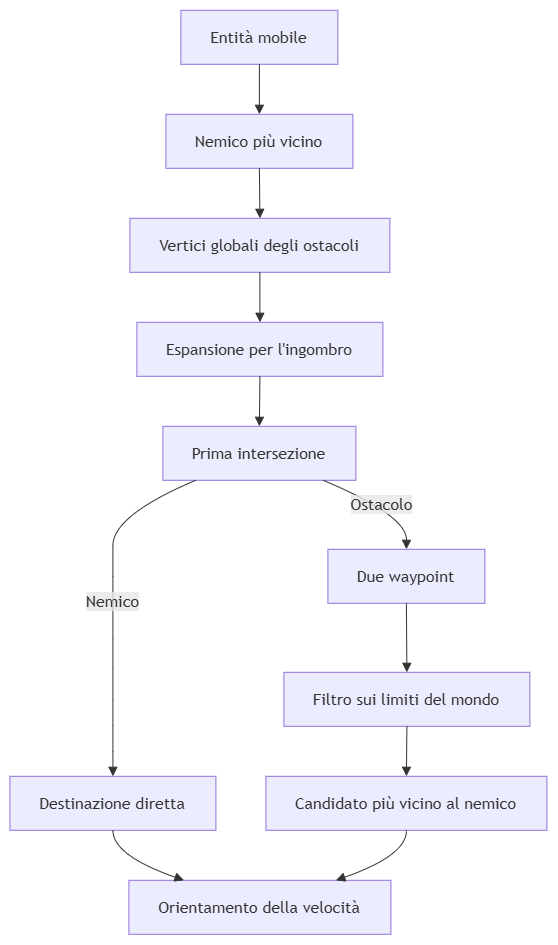

The diagram above was exported from draw.io. Its source (the exported page's mxGraphModel, read from the mxfile embedded in the PNG):
<mxGraphModel dx="2113" dy="1006" grid="1" gridSize="10" guides="1" tooltips="1" connect="1" arrows="1" fold="1" page="1" pageScale="1" pageWidth="827" pageHeight="1169" math="0" shadow="0">
  <root>
    <mxCell id="0" />
    <mxCell id="1" parent="0" />
    <UserObject label="" mermaidData="{&#10;  &quot;data&quot;: &quot;flowchart TD\n        Hunter[\&quot;Entità mobile\&quot;] --&gt; Enemy[\&quot;Nemico più vicino\&quot;]\n        Enemy --&gt; Geometry[\&quot;Vertici globali degli ostacoli\&quot;]\n        Geometry --&gt; Inflation[\&quot;Espansione per l'ingombro\&quot;]\n        Inflation --&gt; Intersection[\&quot;Prima intersezione\&quot;]\n        Intersection --&gt;|Nemico| Direct[\&quot;Destinazione diretta\&quot;]\n        Intersection --&gt;|Ostacolo| Waypoints[\&quot;Due waypoint\&quot;]\n        Waypoints --&gt; Bounds[\&quot;Filtro sui limiti del mondo\&quot;]\n        Bounds --&gt; Choice[\&quot;Candidato più vicino al nemico\&quot;]\n        Direct --&gt; Steering[\&quot;Orientamento della velocità\&quot;]\n        Choice --&gt; Steering&quot;,&#10;  &quot;config&quot;: null&#10;}" id="8l_z-xefYtdzE21CzG5y-57">
      <mxCell connectable="0" parent="1" style="group;transparentBounds=1;editIcon=1;lockedGroup=0;groupPadding=10;" vertex="1">
        <mxGeometry as="geometry" />
      </mxCell>
    </UserObject>
    <UserObject label="Entità mobile" mermaidId="n:Hunter" mermaidBaseStyle="html=1;whiteSpace=wrap;strokeWidth=1;fillColor=light-dark(#ECECFF,#1f2020);strokeColor=light-dark(#9370DB,#cccccc);fontColor=light-dark(#333333,#cccccc);fontFamily=Trebuchet MS,Verdana,Arial,sans-serif;fontSize=16;" mermaidBaseValue="Entità mobile" id="8l_z-xefYtdzE21CzG5y-58">
      <mxCell parent="8l_z-xefYtdzE21CzG5y-57" style="html=1;whiteSpace=wrap;strokeWidth=1;fillColor=light-dark(#ECECFF,#1f2020);strokeColor=light-dark(#9370DB,#cccccc);fontColor=light-dark(#333333,#cccccc);fontFamily=Trebuchet MS,Verdana,Arial,sans-serif;fontSize=16;" vertex="1">
        <mxGeometry height="54" width="157" x="201" y="30" as="geometry" />
      </mxCell>
    </UserObject>
    <UserObject label="Nemico più vicino" mermaidId="n:Enemy" mermaidBaseStyle="html=1;whiteSpace=wrap;strokeWidth=1;fillColor=light-dark(#ECECFF,#1f2020);strokeColor=light-dark(#9370DB,#cccccc);fontColor=light-dark(#333333,#cccccc);fontFamily=Trebuchet MS,Verdana,Arial,sans-serif;fontSize=16;" mermaidBaseValue="Nemico più vicino" id="8l_z-xefYtdzE21CzG5y-59">
      <mxCell parent="8l_z-xefYtdzE21CzG5y-57" style="html=1;whiteSpace=wrap;strokeWidth=1;fillColor=light-dark(#ECECFF,#1f2020);strokeColor=light-dark(#9370DB,#cccccc);fontColor=light-dark(#333333,#cccccc);fontFamily=Trebuchet MS,Verdana,Arial,sans-serif;fontSize=16;" vertex="1">
        <mxGeometry height="54" width="187" x="186" y="134" as="geometry" />
      </mxCell>
    </UserObject>
    <UserObject label="Vertici globali degli ostacoli" mermaidId="n:Geometry" mermaidBaseStyle="html=1;whiteSpace=wrap;strokeWidth=1;fillColor=light-dark(#ECECFF,#1f2020);strokeColor=light-dark(#9370DB,#cccccc);fontColor=light-dark(#333333,#cccccc);fontFamily=Trebuchet MS,Verdana,Arial,sans-serif;fontSize=16;" mermaidBaseValue="Vertici globali degli ostacoli" id="8l_z-xefYtdzE21CzG5y-60">
      <mxCell parent="8l_z-xefYtdzE21CzG5y-57" style="html=1;whiteSpace=wrap;strokeWidth=1;fillColor=light-dark(#ECECFF,#1f2020);strokeColor=light-dark(#9370DB,#cccccc);fontColor=light-dark(#333333,#cccccc);fontFamily=Trebuchet MS,Verdana,Arial,sans-serif;fontSize=16;" vertex="1">
        <mxGeometry height="54" width="260" x="150" y="238" as="geometry" />
      </mxCell>
    </UserObject>
    <UserObject label="Espansione per l'ingombro" mermaidId="n:Inflation" mermaidBaseStyle="html=1;whiteSpace=wrap;strokeWidth=1;fillColor=light-dark(#ECECFF,#1f2020);strokeColor=light-dark(#9370DB,#cccccc);fontColor=light-dark(#333333,#cccccc);fontFamily=Trebuchet MS,Verdana,Arial,sans-serif;fontSize=16;" mermaidBaseValue="Espansione per l'ingombro" id="8l_z-xefYtdzE21CzG5y-61">
      <mxCell parent="8l_z-xefYtdzE21CzG5y-57" style="html=1;whiteSpace=wrap;strokeWidth=1;fillColor=light-dark(#ECECFF,#1f2020);strokeColor=light-dark(#9370DB,#cccccc);fontColor=light-dark(#333333,#cccccc);fontFamily=Trebuchet MS,Verdana,Arial,sans-serif;fontSize=16;" vertex="1">
        <mxGeometry height="54" width="246" x="157" y="342" as="geometry" />
      </mxCell>
    </UserObject>
    <UserObject label="Prima intersezione" mermaidId="n:Intersection" mermaidBaseStyle="html=1;whiteSpace=wrap;strokeWidth=1;fillColor=light-dark(#ECECFF,#1f2020);strokeColor=light-dark(#9370DB,#cccccc);fontColor=light-dark(#333333,#cccccc);fontFamily=Trebuchet MS,Verdana,Arial,sans-serif;fontSize=16;" mermaidBaseValue="Prima intersezione" id="8l_z-xefYtdzE21CzG5y-62">
      <mxCell parent="8l_z-xefYtdzE21CzG5y-57" style="html=1;whiteSpace=wrap;strokeWidth=1;fillColor=light-dark(#ECECFF,#1f2020);strokeColor=light-dark(#9370DB,#cccccc);fontColor=light-dark(#333333,#cccccc);fontFamily=Trebuchet MS,Verdana,Arial,sans-serif;fontSize=16;" vertex="1">
        <mxGeometry height="54" width="193" x="183" y="446" as="geometry" />
      </mxCell>
    </UserObject>
    <UserObject label="Destinazione diretta" mermaidId="n:Direct" mermaidBaseStyle="html=1;whiteSpace=wrap;strokeWidth=1;fillColor=light-dark(#ECECFF,#1f2020);strokeColor=light-dark(#9370DB,#cccccc);fontColor=light-dark(#333333,#cccccc);fontFamily=Trebuchet MS,Verdana,Arial,sans-serif;fontSize=16;" mermaidBaseValue="Destinazione diretta" id="8l_z-xefYtdzE21CzG5y-63">
      <mxCell parent="8l_z-xefYtdzE21CzG5y-57" style="html=1;whiteSpace=wrap;strokeWidth=1;fillColor=light-dark(#ECECFF,#1f2020);strokeColor=light-dark(#9370DB,#cccccc);fontColor=light-dark(#333333,#cccccc);fontFamily=Trebuchet MS,Verdana,Arial,sans-serif;fontSize=16;" vertex="1">
        <mxGeometry height="54" width="206" x="30" y="796" as="geometry" />
      </mxCell>
    </UserObject>
    <UserObject label="Due waypoint" mermaidId="n:Waypoints" mermaidBaseStyle="html=1;whiteSpace=wrap;strokeWidth=1;fillColor=light-dark(#ECECFF,#1f2020);strokeColor=light-dark(#9370DB,#cccccc);fontColor=light-dark(#333333,#cccccc);fontFamily=Trebuchet MS,Verdana,Arial,sans-serif;fontSize=16;" mermaidBaseValue="Due waypoint" id="8l_z-xefYtdzE21CzG5y-64">
      <mxCell parent="8l_z-xefYtdzE21CzG5y-57" style="html=1;whiteSpace=wrap;strokeWidth=1;fillColor=light-dark(#ECECFF,#1f2020);strokeColor=light-dark(#9370DB,#cccccc);fontColor=light-dark(#333333,#cccccc);fontFamily=Trebuchet MS,Verdana,Arial,sans-serif;fontSize=16;" vertex="1">
        <mxGeometry height="54" width="157" x="348" y="569" as="geometry" />
      </mxCell>
    </UserObject>
    <UserObject label="Filtro sui limiti del mondo" mermaidId="n:Bounds" mermaidBaseStyle="html=1;whiteSpace=wrap;strokeWidth=1;fillColor=light-dark(#ECECFF,#1f2020);strokeColor=light-dark(#9370DB,#cccccc);fontColor=light-dark(#333333,#cccccc);fontFamily=Trebuchet MS,Verdana,Arial,sans-serif;fontSize=16;" mermaidBaseValue="Filtro sui limiti del mondo" id="8l_z-xefYtdzE21CzG5y-65">
      <mxCell parent="8l_z-xefYtdzE21CzG5y-57" style="html=1;whiteSpace=wrap;strokeWidth=1;fillColor=light-dark(#ECECFF,#1f2020);strokeColor=light-dark(#9370DB,#cccccc);fontColor=light-dark(#333333,#cccccc);fontFamily=Trebuchet MS,Verdana,Arial,sans-serif;fontSize=16;" vertex="1">
        <mxGeometry height="54" width="246" x="304" y="692" as="geometry" />
      </mxCell>
    </UserObject>
    <UserObject label="Candidato più vicino al nemico" mermaidId="n:Choice" mermaidBaseStyle="html=1;whiteSpace=wrap;strokeWidth=1;fillColor=light-dark(#ECECFF,#1f2020);strokeColor=light-dark(#9370DB,#cccccc);fontColor=light-dark(#333333,#cccccc);fontFamily=Trebuchet MS,Verdana,Arial,sans-serif;fontSize=16;" mermaidBaseValue="Candidato più vicino al nemico" id="8l_z-xefYtdzE21CzG5y-66">
      <mxCell parent="8l_z-xefYtdzE21CzG5y-57" style="html=1;whiteSpace=wrap;strokeWidth=1;fillColor=light-dark(#ECECFF,#1f2020);strokeColor=light-dark(#9370DB,#cccccc);fontColor=light-dark(#333333,#cccccc);fontFamily=Trebuchet MS,Verdana,Arial,sans-serif;fontSize=16;" vertex="1">
        <mxGeometry height="54" width="281" x="286" y="796" as="geometry" />
      </mxCell>
    </UserObject>
    <UserObject label="Orientamento della velocità" mermaidId="n:Steering" mermaidBaseStyle="html=1;whiteSpace=wrap;strokeWidth=1;fillColor=light-dark(#ECECFF,#1f2020);strokeColor=light-dark(#9370DB,#cccccc);fontColor=light-dark(#333333,#cccccc);fontFamily=Trebuchet MS,Verdana,Arial,sans-serif;fontSize=16;" mermaidBaseValue="Orientamento della velocità" id="8l_z-xefYtdzE21CzG5y-67">
      <mxCell parent="8l_z-xefYtdzE21CzG5y-57" style="html=1;whiteSpace=wrap;strokeWidth=1;fillColor=light-dark(#ECECFF,#1f2020);strokeColor=light-dark(#9370DB,#cccccc);fontColor=light-dark(#333333,#cccccc);fontFamily=Trebuchet MS,Verdana,Arial,sans-serif;fontSize=16;" vertex="1">
        <mxGeometry height="54" width="262" x="149" y="900" as="geometry" />
      </mxCell>
    </UserObject>
    <UserObject label="" mermaidId="e:Hunter-&gt;Enemy#0" mermaidBaseStyle="curved=1;startArrow=none;endArrow=block;endSize=7;strokeColor=light-dark(#333333,#cccccc);exitX=0.5;exitY=1;entryX=0.5;entryY=0;" mermaidBaseValue="" id="8l_z-xefYtdzE21CzG5y-68">
      <mxCell edge="1" parent="8l_z-xefYtdzE21CzG5y-57" source="8l_z-xefYtdzE21CzG5y-58" style="curved=1;startArrow=none;endArrow=block;endSize=7;strokeColor=light-dark(#333333,#cccccc);exitX=0.5;exitY=1;entryX=0.5;entryY=0;rounded=0;" target="8l_z-xefYtdzE21CzG5y-59">
        <mxGeometry relative="1" as="geometry">
          <Array as="points" />
        </mxGeometry>
      </mxCell>
    </UserObject>
    <UserObject label="" mermaidId="e:Enemy-&gt;Geometry#0" mermaidBaseStyle="curved=1;startArrow=none;endArrow=block;endSize=7;strokeColor=light-dark(#333333,#cccccc);exitX=0.5;exitY=1;entryX=0.5;entryY=0;" mermaidBaseValue="" id="8l_z-xefYtdzE21CzG5y-69">
      <mxCell edge="1" parent="8l_z-xefYtdzE21CzG5y-57" source="8l_z-xefYtdzE21CzG5y-59" style="curved=1;startArrow=none;endArrow=block;endSize=7;strokeColor=light-dark(#333333,#cccccc);exitX=0.5;exitY=1;entryX=0.5;entryY=0;rounded=0;" target="8l_z-xefYtdzE21CzG5y-60">
        <mxGeometry relative="1" as="geometry">
          <Array as="points" />
        </mxGeometry>
      </mxCell>
    </UserObject>
    <UserObject label="" mermaidId="e:Geometry-&gt;Inflation#0" mermaidBaseStyle="curved=1;startArrow=none;endArrow=block;endSize=7;strokeColor=light-dark(#333333,#cccccc);exitX=0.5;exitY=1;entryX=0.5;entryY=0;" mermaidBaseValue="" id="8l_z-xefYtdzE21CzG5y-70">
      <mxCell edge="1" parent="8l_z-xefYtdzE21CzG5y-57" source="8l_z-xefYtdzE21CzG5y-60" style="curved=1;startArrow=none;endArrow=block;endSize=7;strokeColor=light-dark(#333333,#cccccc);exitX=0.5;exitY=1;entryX=0.5;entryY=0;rounded=0;" target="8l_z-xefYtdzE21CzG5y-61">
        <mxGeometry relative="1" as="geometry">
          <Array as="points" />
        </mxGeometry>
      </mxCell>
    </UserObject>
    <UserObject label="" mermaidId="e:Inflation-&gt;Intersection#0" mermaidBaseStyle="curved=1;startArrow=none;endArrow=block;endSize=7;strokeColor=light-dark(#333333,#cccccc);exitX=0.5;exitY=1;entryX=0.5;entryY=0;" mermaidBaseValue="" id="8l_z-xefYtdzE21CzG5y-71">
      <mxCell edge="1" parent="8l_z-xefYtdzE21CzG5y-57" source="8l_z-xefYtdzE21CzG5y-61" style="curved=1;startArrow=none;endArrow=block;endSize=7;strokeColor=light-dark(#333333,#cccccc);exitX=0.5;exitY=1;entryX=0.5;entryY=0;rounded=0;" target="8l_z-xefYtdzE21CzG5y-62">
        <mxGeometry relative="1" as="geometry">
          <Array as="points" />
        </mxGeometry>
      </mxCell>
    </UserObject>
    <UserObject label="Nemico" mermaidId="e:Intersection-&gt;Direct#0" mermaidBaseStyle="curved=1;startArrow=none;endArrow=block;endSize=7;strokeColor=light-dark(#333333,#cccccc);html=1;fontSize=16;labelBackgroundColor=light-dark(#E8E8E88D,#2a2a2a8D);fontFamily=Trebuchet MS,Verdana,Arial,sans-serif;fontColor=light-dark(#333333,#cccccc);exitX=0.17;exitY=1;entryX=0.5;entryY=0;" mermaidBaseValue="Nemico" id="8l_z-xefYtdzE21CzG5y-72">
      <mxCell edge="1" parent="8l_z-xefYtdzE21CzG5y-57" source="8l_z-xefYtdzE21CzG5y-62" style="curved=1;startArrow=none;endArrow=block;endSize=7;strokeColor=light-dark(#333333,#cccccc);html=1;fontSize=16;labelBackgroundColor=light-dark(#E8E8E88D,#2a2a2a8D);fontFamily=Trebuchet MS,Verdana,Arial,sans-serif;fontColor=light-dark(#333333,#cccccc);exitX=0.17;exitY=1;entryX=0.5;entryY=0;rounded=0;" target="8l_z-xefYtdzE21CzG5y-63">
        <mxGeometry relative="1" as="geometry">
          <Array as="points">
            <mxPoint x="133" y="535" />
            <mxPoint x="133" y="596" />
            <mxPoint x="133" y="658" />
            <mxPoint x="133" y="719" />
            <mxPoint x="133" y="771" />
          </Array>
        </mxGeometry>
      </mxCell>
    </UserObject>
    <UserObject label="Ostacolo" mermaidId="e:Intersection-&gt;Waypoints#0" mermaidBaseStyle="curved=1;startArrow=none;endArrow=block;endSize=7;strokeColor=light-dark(#333333,#cccccc);html=1;fontSize=16;labelBackgroundColor=light-dark(#E8E8E88D,#2a2a2a8D);fontFamily=Trebuchet MS,Verdana,Arial,sans-serif;fontColor=light-dark(#333333,#cccccc);exitX=0.83;exitY=1;entryX=0.5;entryY=0;" mermaidBaseValue="Ostacolo" id="8l_z-xefYtdzE21CzG5y-73">
      <mxCell edge="1" parent="8l_z-xefYtdzE21CzG5y-57" source="8l_z-xefYtdzE21CzG5y-62" style="curved=1;startArrow=none;endArrow=block;endSize=7;strokeColor=light-dark(#333333,#cccccc);html=1;fontSize=16;labelBackgroundColor=light-dark(#E8E8E88D,#2a2a2a8D);fontFamily=Trebuchet MS,Verdana,Arial,sans-serif;fontColor=light-dark(#333333,#cccccc);exitX=0.83;exitY=1;entryX=0.5;entryY=0;rounded=0;" target="8l_z-xefYtdzE21CzG5y-64">
        <mxGeometry relative="1" as="geometry">
          <Array as="points">
            <mxPoint x="427" y="535" />
          </Array>
        </mxGeometry>
      </mxCell>
    </UserObject>
    <UserObject label="" mermaidId="e:Waypoints-&gt;Bounds#0" mermaidBaseStyle="curved=1;startArrow=none;endArrow=block;endSize=7;strokeColor=light-dark(#333333,#cccccc);exitX=0.5;exitY=1;entryX=0.5;entryY=0;" mermaidBaseValue="" id="8l_z-xefYtdzE21CzG5y-74">
      <mxCell edge="1" parent="8l_z-xefYtdzE21CzG5y-57" source="8l_z-xefYtdzE21CzG5y-64" style="curved=1;startArrow=none;endArrow=block;endSize=7;strokeColor=light-dark(#333333,#cccccc);exitX=0.5;exitY=1;entryX=0.5;entryY=0;rounded=0;" target="8l_z-xefYtdzE21CzG5y-65">
        <mxGeometry relative="1" as="geometry">
          <Array as="points" />
        </mxGeometry>
      </mxCell>
    </UserObject>
    <UserObject label="" mermaidId="e:Bounds-&gt;Choice#0" mermaidBaseStyle="curved=1;startArrow=none;endArrow=block;endSize=7;strokeColor=light-dark(#333333,#cccccc);exitX=0.5;exitY=1;entryX=0.5;entryY=0;" mermaidBaseValue="" id="8l_z-xefYtdzE21CzG5y-75">
      <mxCell edge="1" parent="8l_z-xefYtdzE21CzG5y-57" source="8l_z-xefYtdzE21CzG5y-65" style="curved=1;startArrow=none;endArrow=block;endSize=7;strokeColor=light-dark(#333333,#cccccc);exitX=0.5;exitY=1;entryX=0.5;entryY=0;rounded=0;" target="8l_z-xefYtdzE21CzG5y-66">
        <mxGeometry relative="1" as="geometry">
          <Array as="points" />
        </mxGeometry>
      </mxCell>
    </UserObject>
    <UserObject label="" mermaidId="e:Direct-&gt;Steering#0" mermaidBaseStyle="curved=1;startArrow=none;endArrow=block;endSize=7;strokeColor=light-dark(#333333,#cccccc);exitX=0.5;exitY=1;entryX=0.21;entryY=0;" mermaidBaseValue="" id="8l_z-xefYtdzE21CzG5y-76">
      <mxCell edge="1" parent="8l_z-xefYtdzE21CzG5y-57" source="8l_z-xefYtdzE21CzG5y-63" style="curved=1;startArrow=none;endArrow=block;endSize=7;strokeColor=light-dark(#333333,#cccccc);exitX=0.5;exitY=1;entryX=0.21;entryY=0;rounded=0;" target="8l_z-xefYtdzE21CzG5y-67">
        <mxGeometry relative="1" as="geometry">
          <Array as="points">
            <mxPoint x="133" y="875" />
          </Array>
        </mxGeometry>
      </mxCell>
    </UserObject>
    <UserObject label="" mermaidId="e:Choice-&gt;Steering#0" mermaidBaseStyle="curved=1;startArrow=none;endArrow=block;endSize=7;strokeColor=light-dark(#333333,#cccccc);exitX=0.5;exitY=1;entryX=0.79;entryY=0;" mermaidBaseValue="" id="8l_z-xefYtdzE21CzG5y-77">
      <mxCell edge="1" parent="8l_z-xefYtdzE21CzG5y-57" source="8l_z-xefYtdzE21CzG5y-66" style="curved=1;startArrow=none;endArrow=block;endSize=7;strokeColor=light-dark(#333333,#cccccc);exitX=0.5;exitY=1;entryX=0.79;entryY=0;rounded=0;" target="8l_z-xefYtdzE21CzG5y-67">
        <mxGeometry relative="1" as="geometry">
          <Array as="points">
            <mxPoint x="427" y="875" />
          </Array>
        </mxGeometry>
      </mxCell>
    </UserObject>
  </root>
</mxGraphModel>